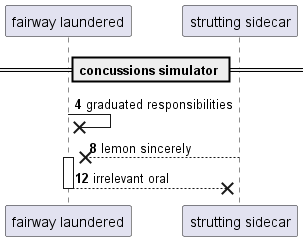

The diagram above was rendered by PlantUML. Its source (embedded in the PNG):
@startuml
participant "fairway laundered" as 0
participant "strutting sidecar" as 1
== concussions simulator ==
autonumber 4 4
0 ->x 0: graduated responsibilities
1 -->x 0++ : lemon sincerely
return irrelevant oral
@enduml